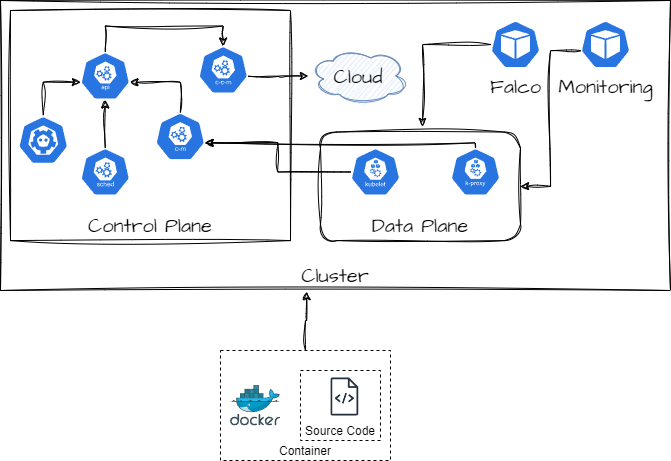

The diagram above was exported from draw.io. Its source (the exported page's mxGraphModel, read from the mxfile embedded in the PNG):
<mxGraphModel dx="901" dy="973" grid="1" gridSize="10" guides="1" tooltips="1" connect="1" arrows="1" fold="1" page="1" pageScale="1" pageWidth="827" pageHeight="1169" math="0" shadow="0">
  <root>
    <mxCell id="0" />
    <mxCell id="1" parent="0" />
    <mxCell id="fqsDjVCyJpwrLZMZ9tgA-18" style="edgeStyle=orthogonalEdgeStyle;rounded=0;sketch=1;hachureGap=4;jiggle=2;curveFitting=1;orthogonalLoop=1;jettySize=auto;html=1;exitX=0.5;exitY=0;exitDx=0;exitDy=0;exitPerimeter=0;entryX=0.005;entryY=0.63;entryDx=0;entryDy=0;entryPerimeter=0;fontFamily=Architects Daughter;fontSource=https%3A%2F%2Ffonts.googleapis.com%2Fcss%3Ffamily%3DArchitects%2BDaughter;fontSize=16;" edge="1" parent="1" source="fqsDjVCyJpwrLZMZ9tgA-2" target="fqsDjVCyJpwrLZMZ9tgA-7">
      <mxGeometry relative="1" as="geometry">
        <Array as="points">
          <mxPoint x="102.76999999999998" y="271.58" />
        </Array>
      </mxGeometry>
    </mxCell>
    <mxCell id="fqsDjVCyJpwrLZMZ9tgA-2" value="" style="sketch=0;html=1;dashed=0;whitespace=wrap;fillColor=#2875E2;strokeColor=#ffffff;points=[[0.005,0.63,0],[0.1,0.2,0],[0.9,0.2,0],[0.5,0,0],[0.995,0.63,0],[0.72,0.99,0],[0.5,1,0],[0.28,0.99,0]];verticalLabelPosition=bottom;align=center;verticalAlign=top;shape=mxgraph.kubernetes.icon;prIcon=etcd;hachureGap=4;jiggle=2;curveFitting=1;fontFamily=Architects Daughter;fontSource=https%3A%2F%2Ffonts.googleapis.com%2Fcss%3Ffamily%3DArchitects%2BDaughter;fontSize=20;" vertex="1" parent="1">
      <mxGeometry x="77.76999999999998" y="304.58" width="50" height="50" as="geometry" />
    </mxCell>
    <mxCell id="fqsDjVCyJpwrLZMZ9tgA-17" style="edgeStyle=orthogonalEdgeStyle;rounded=0;sketch=1;hachureGap=4;jiggle=2;curveFitting=1;orthogonalLoop=1;jettySize=auto;html=1;exitX=0.995;exitY=0.63;exitDx=0;exitDy=0;exitPerimeter=0;fontFamily=Architects Daughter;fontSource=https%3A%2F%2Ffonts.googleapis.com%2Fcss%3Ffamily%3DArchitects%2BDaughter;fontSize=16;" edge="1" parent="1" source="fqsDjVCyJpwrLZMZ9tgA-3" target="fqsDjVCyJpwrLZMZ9tgA-16">
      <mxGeometry relative="1" as="geometry" />
    </mxCell>
    <mxCell id="fqsDjVCyJpwrLZMZ9tgA-3" value="" style="sketch=0;html=1;dashed=0;whitespace=wrap;fillColor=#2875E2;strokeColor=#ffffff;points=[[0.005,0.63,0],[0.1,0.2,0],[0.9,0.2,0],[0.5,0,0],[0.995,0.63,0],[0.72,0.99,0],[0.5,1,0],[0.28,0.99,0]];verticalLabelPosition=bottom;align=center;verticalAlign=top;shape=mxgraph.kubernetes.icon;prIcon=c_c_m;hachureGap=4;jiggle=2;curveFitting=1;fontFamily=Architects Daughter;fontSource=https%3A%2F%2Ffonts.googleapis.com%2Fcss%3Ffamily%3DArchitects%2BDaughter;fontSize=20;" vertex="1" parent="1">
      <mxGeometry x="257.77" y="235.5" width="50" height="48" as="geometry" />
    </mxCell>
    <mxCell id="fqsDjVCyJpwrLZMZ9tgA-10" style="edgeStyle=orthogonalEdgeStyle;rounded=0;sketch=1;hachureGap=4;jiggle=2;curveFitting=1;orthogonalLoop=1;jettySize=auto;html=1;entryX=0.995;entryY=0.63;entryDx=0;entryDy=0;entryPerimeter=0;fontFamily=Architects Daughter;fontSource=https%3A%2F%2Ffonts.googleapis.com%2Fcss%3Ffamily%3DArchitects%2BDaughter;fontSize=16;exitX=0.5;exitY=0;exitDx=0;exitDy=0;exitPerimeter=0;" edge="1" parent="1" source="fqsDjVCyJpwrLZMZ9tgA-5" target="fqsDjVCyJpwrLZMZ9tgA-7">
      <mxGeometry relative="1" as="geometry" />
    </mxCell>
    <mxCell id="fqsDjVCyJpwrLZMZ9tgA-5" value="" style="sketch=0;html=1;dashed=0;whitespace=wrap;fillColor=#2875E2;strokeColor=#ffffff;points=[[0.005,0.63,0],[0.1,0.2,0],[0.9,0.2,0],[0.5,0,0],[0.995,0.63,0],[0.72,0.99,0],[0.5,1,0],[0.28,0.99,0]];verticalLabelPosition=bottom;align=center;verticalAlign=top;shape=mxgraph.kubernetes.icon;prIcon=c_m;hachureGap=4;jiggle=2;curveFitting=1;fontFamily=Architects Daughter;fontSource=https%3A%2F%2Ffonts.googleapis.com%2Fcss%3Ffamily%3DArchitects%2BDaughter;fontSize=20;" vertex="1" parent="1">
      <mxGeometry x="214.76999999999998" y="302.08" width="50" height="48" as="geometry" />
    </mxCell>
    <mxCell id="fqsDjVCyJpwrLZMZ9tgA-11" style="edgeStyle=orthogonalEdgeStyle;rounded=0;sketch=1;hachureGap=4;jiggle=2;curveFitting=1;orthogonalLoop=1;jettySize=auto;html=1;entryX=0.5;entryY=1;entryDx=0;entryDy=0;entryPerimeter=0;fontFamily=Architects Daughter;fontSource=https%3A%2F%2Ffonts.googleapis.com%2Fcss%3Ffamily%3DArchitects%2BDaughter;fontSize=16;" edge="1" parent="1" source="fqsDjVCyJpwrLZMZ9tgA-6" target="fqsDjVCyJpwrLZMZ9tgA-7">
      <mxGeometry relative="1" as="geometry" />
    </mxCell>
    <mxCell id="fqsDjVCyJpwrLZMZ9tgA-6" value="" style="sketch=0;html=1;dashed=0;whitespace=wrap;fillColor=#2875E2;strokeColor=#ffffff;points=[[0.005,0.63,0],[0.1,0.2,0],[0.9,0.2,0],[0.5,0,0],[0.995,0.63,0],[0.72,0.99,0],[0.5,1,0],[0.28,0.99,0]];verticalLabelPosition=bottom;align=center;verticalAlign=top;shape=mxgraph.kubernetes.icon;prIcon=sched;hachureGap=4;jiggle=2;curveFitting=1;fontFamily=Architects Daughter;fontSource=https%3A%2F%2Ffonts.googleapis.com%2Fcss%3Ffamily%3DArchitects%2BDaughter;fontSize=20;" vertex="1" parent="1">
      <mxGeometry x="139.76999999999998" y="337.49999999999994" width="50" height="48" as="geometry" />
    </mxCell>
    <mxCell id="fqsDjVCyJpwrLZMZ9tgA-15" style="edgeStyle=orthogonalEdgeStyle;rounded=0;sketch=1;hachureGap=4;jiggle=2;curveFitting=1;orthogonalLoop=1;jettySize=auto;html=1;exitX=0.5;exitY=0;exitDx=0;exitDy=0;exitPerimeter=0;entryX=0.5;entryY=0;entryDx=0;entryDy=0;entryPerimeter=0;fontFamily=Architects Daughter;fontSource=https%3A%2F%2Ffonts.googleapis.com%2Fcss%3Ffamily%3DArchitects%2BDaughter;fontSize=16;" edge="1" parent="1" source="fqsDjVCyJpwrLZMZ9tgA-7" target="fqsDjVCyJpwrLZMZ9tgA-3">
      <mxGeometry relative="1" as="geometry" />
    </mxCell>
    <mxCell id="fqsDjVCyJpwrLZMZ9tgA-7" value="" style="sketch=0;html=1;dashed=0;whitespace=wrap;fillColor=#2875E2;strokeColor=#ffffff;points=[[0.005,0.63,0],[0.1,0.2,0],[0.9,0.2,0],[0.5,0,0],[0.995,0.63,0],[0.72,0.99,0],[0.5,1,0],[0.28,0.99,0]];verticalLabelPosition=bottom;align=center;verticalAlign=top;shape=mxgraph.kubernetes.icon;prIcon=api;hachureGap=4;jiggle=2;curveFitting=1;fontFamily=Architects Daughter;fontSource=https%3A%2F%2Ffonts.googleapis.com%2Fcss%3Ffamily%3DArchitects%2BDaughter;fontSize=20;" vertex="1" parent="1">
      <mxGeometry x="139.76999999999998" y="241.5" width="50" height="48" as="geometry" />
    </mxCell>
    <mxCell id="fqsDjVCyJpwrLZMZ9tgA-16" value="Cloud" style="ellipse;shape=cloud;whiteSpace=wrap;html=1;align=center;sketch=1;hachureGap=4;jiggle=2;curveFitting=1;fontFamily=Architects Daughter;fontSource=https%3A%2F%2Ffonts.googleapis.com%2Fcss%3Ffamily%3DArchitects%2BDaughter;fontSize=20;fillColor=#dae8fc;strokeColor=#6c8ebf;" vertex="1" parent="1">
      <mxGeometry x="367.77" y="235.5" width="100" height="60" as="geometry" />
    </mxCell>
    <mxCell id="fqsDjVCyJpwrLZMZ9tgA-20" value="" style="group" vertex="1" connectable="0" parent="1">
      <mxGeometry x="280" y="540" width="170" height="110" as="geometry" />
    </mxCell>
    <mxCell id="hcjavYy7kshajAuEJXYB-6" value="Container" style="rounded=0;whiteSpace=wrap;html=1;arcSize=10;labelBorderColor=none;labelBackgroundColor=none;fillColor=none;dashed=1;verticalAlign=bottom;align=center;" parent="fqsDjVCyJpwrLZMZ9tgA-20" vertex="1">
      <mxGeometry width="170" height="110" as="geometry" />
    </mxCell>
    <mxCell id="hcjavYy7kshajAuEJXYB-8" value="" style="image;sketch=0;aspect=fixed;html=1;points=[];align=center;fontSize=12;image=img/lib/mscae/Docker.svg;rounded=0;" parent="fqsDjVCyJpwrLZMZ9tgA-20" vertex="1">
      <mxGeometry x="10" y="34.5" width="50" height="41" as="geometry" />
    </mxCell>
    <mxCell id="hcjavYy7kshajAuEJXYB-9" value="Source Code" style="rounded=0;whiteSpace=wrap;html=1;arcSize=10;labelBorderColor=none;labelBackgroundColor=none;fillColor=none;dashed=1;align=center;verticalAlign=bottom;" parent="fqsDjVCyJpwrLZMZ9tgA-20" vertex="1">
      <mxGeometry x="80" y="20" width="80" height="70" as="geometry" />
    </mxCell>
    <mxCell id="hcjavYy7kshajAuEJXYB-10" value="" style="sketch=0;outlineConnect=0;fontColor=#232F3E;gradientColor=none;fillColor=#232F3D;strokeColor=none;dashed=0;verticalLabelPosition=bottom;verticalAlign=top;align=center;html=1;fontSize=12;fontStyle=0;aspect=fixed;pointerEvents=1;shape=mxgraph.aws4.source_code;rounded=0;" parent="fqsDjVCyJpwrLZMZ9tgA-20" vertex="1">
      <mxGeometry x="110" y="27" width="27.77" height="38" as="geometry" />
    </mxCell>
    <mxCell id="fqsDjVCyJpwrLZMZ9tgA-23" value="Data Plane" style="rounded=1;whiteSpace=wrap;html=1;sketch=1;hachureGap=4;jiggle=2;curveFitting=1;fontFamily=Architects Daughter;fontSource=https%3A%2F%2Ffonts.googleapis.com%2Fcss%3Ffamily%3DArchitects%2BDaughter;fontSize=20;fillColor=none;verticalAlign=bottom;" vertex="1" parent="1">
      <mxGeometry x="380" y="321.58" width="200" height="108.5" as="geometry" />
    </mxCell>
    <mxCell id="fqsDjVCyJpwrLZMZ9tgA-30" style="edgeStyle=orthogonalEdgeStyle;rounded=0;sketch=1;hachureGap=4;jiggle=2;curveFitting=1;orthogonalLoop=1;jettySize=auto;html=1;entryX=0.995;entryY=0.63;entryDx=0;entryDy=0;entryPerimeter=0;fontFamily=Architects Daughter;fontSource=https%3A%2F%2Ffonts.googleapis.com%2Fcss%3Ffamily%3DArchitects%2BDaughter;fontSize=16;" edge="1" parent="1" source="fqsDjVCyJpwrLZMZ9tgA-26" target="fqsDjVCyJpwrLZMZ9tgA-5">
      <mxGeometry relative="1" as="geometry" />
    </mxCell>
    <mxCell id="fqsDjVCyJpwrLZMZ9tgA-26" value="" style="sketch=0;html=1;dashed=0;whitespace=wrap;fillColor=#2875E2;strokeColor=#ffffff;points=[[0.005,0.63,0],[0.1,0.2,0],[0.9,0.2,0],[0.5,0,0],[0.995,0.63,0],[0.72,0.99,0],[0.5,1,0],[0.28,0.99,0]];verticalLabelPosition=bottom;align=center;verticalAlign=top;shape=mxgraph.kubernetes.icon;prIcon=kubelet;hachureGap=4;jiggle=2;curveFitting=1;fontFamily=Architects Daughter;fontSource=https%3A%2F%2Ffonts.googleapis.com%2Fcss%3Ffamily%3DArchitects%2BDaughter;fontSize=20;" vertex="1" parent="1">
      <mxGeometry x="410" y="337.5" width="50" height="48" as="geometry" />
    </mxCell>
    <mxCell id="fqsDjVCyJpwrLZMZ9tgA-31" style="edgeStyle=orthogonalEdgeStyle;rounded=0;sketch=1;hachureGap=4;jiggle=2;curveFitting=1;orthogonalLoop=1;jettySize=auto;html=1;entryX=0.995;entryY=0.63;entryDx=0;entryDy=0;entryPerimeter=0;fontFamily=Architects Daughter;fontSource=https%3A%2F%2Ffonts.googleapis.com%2Fcss%3Ffamily%3DArchitects%2BDaughter;fontSize=16;" edge="1" parent="1" source="fqsDjVCyJpwrLZMZ9tgA-27" target="fqsDjVCyJpwrLZMZ9tgA-5">
      <mxGeometry relative="1" as="geometry">
        <Array as="points">
          <mxPoint x="535" y="332.58" />
        </Array>
      </mxGeometry>
    </mxCell>
    <mxCell id="fqsDjVCyJpwrLZMZ9tgA-27" value="" style="sketch=0;html=1;dashed=0;whitespace=wrap;fillColor=#2875E2;strokeColor=#ffffff;points=[[0.005,0.63,0],[0.1,0.2,0],[0.9,0.2,0],[0.5,0,0],[0.995,0.63,0],[0.72,0.99,0],[0.5,1,0],[0.28,0.99,0]];verticalLabelPosition=bottom;align=center;verticalAlign=top;shape=mxgraph.kubernetes.icon;prIcon=k_proxy;hachureGap=4;jiggle=2;curveFitting=1;fontFamily=Architects Daughter;fontSource=https%3A%2F%2Ffonts.googleapis.com%2Fcss%3Ffamily%3DArchitects%2BDaughter;fontSize=20;" vertex="1" parent="1">
      <mxGeometry x="510" y="337.5" width="50" height="48" as="geometry" />
    </mxCell>
    <mxCell id="fqsDjVCyJpwrLZMZ9tgA-32" value="Control Plane" style="html=1;dashed=0;whiteSpace=wrap;sketch=1;hachureGap=4;jiggle=2;curveFitting=1;fontFamily=Architects Daughter;fontSource=https%3A%2F%2Ffonts.googleapis.com%2Fcss%3Ffamily%3DArchitects%2BDaughter;fontSize=20;fillColor=none;verticalAlign=bottom;" vertex="1" parent="1">
      <mxGeometry x="70" y="200" width="280" height="230.08" as="geometry" />
    </mxCell>
    <mxCell id="fqsDjVCyJpwrLZMZ9tgA-33" value="Cluster" style="html=1;dashed=0;whiteSpace=wrap;sketch=1;hachureGap=4;jiggle=2;curveFitting=1;fontFamily=Architects Daughter;fontSource=https%3A%2F%2Ffonts.googleapis.com%2Fcss%3Ffamily%3DArchitects%2BDaughter;fontSize=20;fillColor=none;verticalAlign=bottom;" vertex="1" parent="1">
      <mxGeometry x="60" y="190" width="670" height="290" as="geometry" />
    </mxCell>
    <mxCell id="fqsDjVCyJpwrLZMZ9tgA-39" style="edgeStyle=orthogonalEdgeStyle;rounded=0;sketch=1;hachureGap=4;jiggle=2;curveFitting=1;orthogonalLoop=1;jettySize=auto;html=1;entryX=0.51;entryY=-0.051;entryDx=0;entryDy=0;entryPerimeter=0;fontFamily=Architects Daughter;fontSource=https%3A%2F%2Ffonts.googleapis.com%2Fcss%3Ffamily%3DArchitects%2BDaughter;fontSize=16;" edge="1" parent="1" source="fqsDjVCyJpwrLZMZ9tgA-37" target="fqsDjVCyJpwrLZMZ9tgA-23">
      <mxGeometry relative="1" as="geometry">
        <Array as="points">
          <mxPoint x="482" y="234" />
        </Array>
      </mxGeometry>
    </mxCell>
    <mxCell id="fqsDjVCyJpwrLZMZ9tgA-37" value="Falco" style="sketch=0;html=1;dashed=0;whitespace=wrap;fillColor=#2875E2;strokeColor=#ffffff;points=[[0.005,0.63,0],[0.1,0.2,0],[0.9,0.2,0],[0.5,0,0],[0.995,0.63,0],[0.72,0.99,0],[0.5,1,0],[0.28,0.99,0]];verticalLabelPosition=bottom;align=center;verticalAlign=top;shape=mxgraph.kubernetes.icon;prIcon=pod;hachureGap=4;jiggle=2;curveFitting=1;fontFamily=Architects Daughter;fontSource=https%3A%2F%2Ffonts.googleapis.com%2Fcss%3Ffamily%3DArchitects%2BDaughter;fontSize=20;" vertex="1" parent="1">
      <mxGeometry x="550" y="210" width="50" height="48" as="geometry" />
    </mxCell>
    <mxCell id="fqsDjVCyJpwrLZMZ9tgA-42" style="edgeStyle=orthogonalEdgeStyle;rounded=0;sketch=1;hachureGap=4;jiggle=2;curveFitting=1;orthogonalLoop=1;jettySize=auto;html=1;exitX=0.005;exitY=0.63;exitDx=0;exitDy=0;exitPerimeter=0;entryX=1;entryY=0.5;entryDx=0;entryDy=0;fontFamily=Architects Daughter;fontSource=https%3A%2F%2Ffonts.googleapis.com%2Fcss%3Ffamily%3DArchitects%2BDaughter;fontSize=16;" edge="1" parent="1" source="fqsDjVCyJpwrLZMZ9tgA-41" target="fqsDjVCyJpwrLZMZ9tgA-23">
      <mxGeometry relative="1" as="geometry" />
    </mxCell>
    <mxCell id="fqsDjVCyJpwrLZMZ9tgA-41" value="Monitoring" style="sketch=0;html=1;dashed=0;whitespace=wrap;fillColor=#2875E2;strokeColor=#ffffff;points=[[0.005,0.63,0],[0.1,0.2,0],[0.9,0.2,0],[0.5,0,0],[0.995,0.63,0],[0.72,0.99,0],[0.5,1,0],[0.28,0.99,0]];verticalLabelPosition=bottom;align=center;verticalAlign=top;shape=mxgraph.kubernetes.icon;prIcon=pod;hachureGap=4;jiggle=2;curveFitting=1;fontFamily=Architects Daughter;fontSource=https%3A%2F%2Ffonts.googleapis.com%2Fcss%3Ffamily%3DArchitects%2BDaughter;fontSize=20;" vertex="1" parent="1">
      <mxGeometry x="640" y="210" width="50" height="48" as="geometry" />
    </mxCell>
    <mxCell id="fqsDjVCyJpwrLZMZ9tgA-44" style="edgeStyle=orthogonalEdgeStyle;rounded=0;sketch=1;hachureGap=4;jiggle=2;curveFitting=1;orthogonalLoop=1;jettySize=auto;html=1;exitX=0.5;exitY=0;exitDx=0;exitDy=0;entryX=0.457;entryY=1.004;entryDx=0;entryDy=0;entryPerimeter=0;fontFamily=Architects Daughter;fontSource=https%3A%2F%2Ffonts.googleapis.com%2Fcss%3Ffamily%3DArchitects%2BDaughter;fontSize=16;" edge="1" parent="1" source="hcjavYy7kshajAuEJXYB-6" target="fqsDjVCyJpwrLZMZ9tgA-33">
      <mxGeometry relative="1" as="geometry" />
    </mxCell>
  </root>
</mxGraphModel>